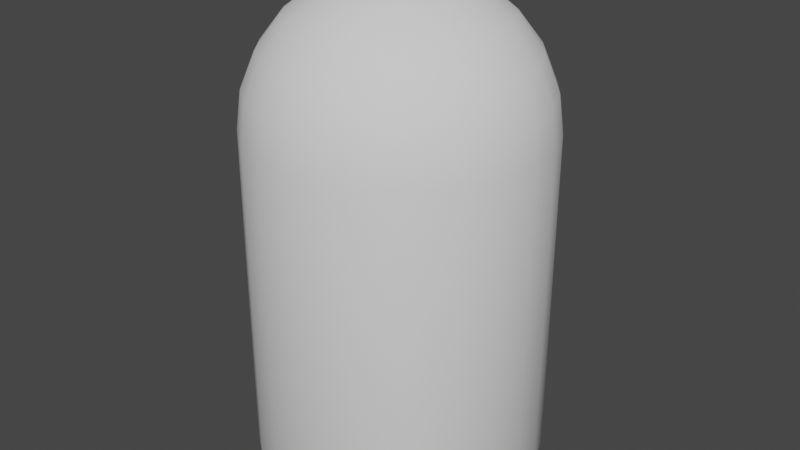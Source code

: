 # Source: S300_V2.blend  (saved by Blender 3.6.11; exported with 4.5.12 LTS)
import bpy
from mathutils import Matrix  # noqa: F401  (used for matrix-valued properties, if any)

bpy.ops.wm.read_factory_settings(use_empty=True)
scene = bpy.context.scene
scene.name = 'Scene'

# ---- collections
col_collection = bpy.data.collections.new('Collection'); scene.collection.children.link(col_collection)

# ---- world
world_world = bpy.data.worlds.new('World'); scene.world = world_world
world_world.use_nodes = True; world_world.node_tree.nodes.clear()
_N = world_world.node_tree.nodes; _L = world_world.node_tree.links
n0 = _N.new('ShaderNodeOutputWorld'); n0.name = 'World Output'; n0.location = (300, 300)
n1 = _N.new('ShaderNodeBackground'); n1.name = 'Background'; n1.location = (10, 300)
n1.inputs[0].default_value = (0.05088, 0.05088, 0.05088, 1.0)
_L.new(n1.outputs[0], n0.inputs[0])
n0.is_active_output = True
world_world.color = (0.05088, 0.05088, 0.05088)
world_world.use_sun_shadow = False
world_world.sun_shadow_jitter_overblur = 0.0

# ---- meshes
me_sphere = bpy.data.meshes.new('Sphere')
me_sphere.from_pydata([(0.07765, 0.0, 1.01), (0.15, 0.0, 0.9798), (0.2121, 0.0, 0.9321), (0.2598, 0.0, 0.87), (0.2898, 0.0, 0.7976), (0.3, 0.0, 0.72), (0.075, -0.0201, 1.01), (0.1449, -0.03882, 0.9798), (0.2049, -0.0549, 0.9321), (0.251, -0.06724, 0.87), (0.2799, -0.075, 0.7976), (0.2898, -0.07765, 0.72), (0.06724, -0.03882, 1.01), (0.1299, -0.075, 0.9798), (0.1837, -0.1061, 0.9321), (0.225, -0.1299, 0.87), (0.251, -0.1449, 0.7976), (0.2598, -0.15, 0.72), (0.0549, -0.0549, 1.01), (0.1061, -0.1061, 0.9798), (0.15, -0.15, 0.9321), (0.1837, -0.1837, 0.87), (0.2049, -0.2049, 0.7976), (0.2121, -0.2121, 0.72), (0.2121, -0.2121, 3.969e-08), (0.03882, -0.06724, 1.01), (0.075, -0.1299, 0.9798), (0.1061, -0.1837, 0.9321), (0.1299, -0.225, 0.87), (0.1449, -0.251, 0.7976), (0.15, -0.2598, 0.72), (0.0201, -0.075, 1.01), (0.03882, -0.1449, 0.9798), (0.0549, -0.2049, 0.9321), (0.06724, -0.251, 0.87), (0.075, -0.2799, 0.7976), (0.07765, -0.2898, 0.72), (0.0, -0.07765, 1.01), (0.0, -0.15, 0.9798), (0.0, -0.2121, 0.9321), (0.0, -0.2598, 0.87), (0.0, -0.2898, 0.7976), (0.0, -0.3, 0.72), (0.0, 0.0, 1.02), (0.2598, -0.15, 3.969e-08), (0.2898, -0.07765, 3.969e-08), (0.3, 0.0, 3.969e-08), (0.0, -0.3, 3.969e-08), (0.07765, -0.2898, 3.969e-08), (0.15, -0.2598, 3.969e-08), (0.0, -0.2298, 3.845e-08), (0.0, -0.1369, 3.969e-08), (0.0, 0.0, 3.969e-08), (0.09195, -0.2136, 3.969e-08), (0.1139, -0.1139, 3.969e-08), (0.1372, 0.0, 3.969e-08), (0.1743, -0.1743, 3.969e-08), (0.2121, -0.07796, 3.969e-08), (0.224, 0.0, 3.969e-08), (-0.07765, 0.0, 1.01), (-0.15, 0.0, 0.9798), (-0.2121, 0.0, 0.9321), (-0.2598, 0.0, 0.87), (-0.2898, 0.0, 0.7976), (-0.3, 0.0, 0.72), (-0.075, -0.0201, 1.01), (-0.1449, -0.03882, 0.9798), (-0.2049, -0.0549, 0.9321), (-0.251, -0.06724, 0.87), (-0.2799, -0.075, 0.7976), (-0.2898, -0.07765, 0.72), (-0.06724, -0.03882, 1.01), (-0.1299, -0.075, 0.9798), (-0.1837, -0.1061, 0.9321), (-0.225, -0.1299, 0.87), (-0.251, -0.1449, 0.7976), (-0.2598, -0.15, 0.72), (-0.0549, -0.0549, 1.01), (-0.1061, -0.1061, 0.9798), (-0.15, -0.15, 0.9321), (-0.1837, -0.1837, 0.87), (-0.2049, -0.2049, 0.7976), (-0.2121, -0.2121, 0.72), (-0.2121, -0.2121, 3.969e-08), (-0.03882, -0.06724, 1.01), (-0.075, -0.1299, 0.9798), (-0.1061, -0.1837, 0.9321), (-0.1299, -0.225, 0.87), (-0.1449, -0.251, 0.7976), (-0.15, -0.2598, 0.72), (-0.0201, -0.075, 1.01), (-0.03882, -0.1449, 0.9798), (-0.0549, -0.2049, 0.9321), (-0.06724, -0.251, 0.87), (-0.075, -0.2799, 0.7976), (-0.07765, -0.2898, 0.72), (-0.2598, -0.15, 3.969e-08), (-0.2898, -0.07765, 3.969e-08), (-0.3, 0.0, 3.969e-08), (-0.07765, -0.2898, 3.969e-08), (-0.15, -0.2598, 3.969e-08), (-0.09195, -0.2136, 3.969e-08), (-0.1139, -0.1139, 3.969e-08), (-0.1372, 0.0, 3.969e-08), (-0.1743, -0.1743, 3.969e-08), (-0.2121, -0.07796, 3.969e-08), (-0.224, 0.0, 3.969e-08), (0.075, 0.0201, 1.01), (0.1449, 0.03882, 0.9798), (0.2049, 0.0549, 0.9321), (0.251, 0.06724, 0.87), (0.2799, 0.075, 0.7976), (0.2898, 0.07765, 0.72), (0.06724, 0.03882, 1.01), (0.1299, 0.075, 0.9798), (0.1837, 0.1061, 0.9321), (0.225, 0.1299, 0.87), (0.251, 0.1449, 0.7976), (0.2598, 0.15, 0.72), (0.0549, 0.0549, 1.01), (0.1061, 0.1061, 0.9798), (0.15, 0.15, 0.9321), (0.1837, 0.1837, 0.87), (0.2049, 0.2049, 0.7976), (0.2121, 0.2121, 0.72), (0.2121, 0.2121, 3.969e-08), (0.03882, 0.06724, 1.01), (0.075, 0.1299, 0.9798), (0.1061, 0.1837, 0.9321), (0.1299, 0.225, 0.87), (0.1449, 0.251, 0.7976), (0.15, 0.2598, 0.72), (0.0201, 0.075, 1.01), (0.03882, 0.1449, 0.9798), (0.0549, 0.2049, 0.9321), (0.06724, 0.251, 0.87), (0.075, 0.2799, 0.7976), (0.07765, 0.2898, 0.72), (0.0, 0.07765, 1.01), (0.0, 0.15, 0.9798), (0.0, 0.2121, 0.9321), (0.0, 0.2598, 0.87), (0.0, 0.2898, 0.7976), (0.0, 0.3, 0.72), (0.2598, 0.15, 3.969e-08), (0.2898, 0.07765, 3.969e-08), (0.0, 0.3, 3.969e-08), (0.07765, 0.2898, 3.969e-08), (0.15, 0.2598, 3.969e-08), (0.0, 0.2298, 3.845e-08), (0.0, 0.1369, 3.969e-08), (0.09195, 0.2136, 3.969e-08), (0.1139, 0.1139, 3.969e-08), (0.1743, 0.1743, 3.969e-08), (0.2121, 0.07796, 3.969e-08), (-0.075, 0.0201, 1.01), (-0.1449, 0.03882, 0.9798), (-0.2049, 0.0549, 0.9321), (-0.251, 0.06724, 0.87), (-0.2799, 0.075, 0.7976), (-0.2898, 0.07765, 0.72), (-0.06724, 0.03882, 1.01), (-0.1299, 0.075, 0.9798), (-0.1837, 0.1061, 0.9321), (-0.225, 0.1299, 0.87), (-0.251, 0.1449, 0.7976), (-0.2598, 0.15, 0.72), (-0.0549, 0.0549, 1.01), (-0.1061, 0.1061, 0.9798), (-0.15, 0.15, 0.9321), (-0.1837, 0.1837, 0.87), (-0.2049, 0.2049, 0.7976), (-0.2121, 0.2121, 0.72), (-0.2121, 0.2121, 3.969e-08), (-0.03882, 0.06724, 1.01), (-0.075, 0.1299, 0.9798), (-0.1061, 0.1837, 0.9321), (-0.1299, 0.225, 0.87), (-0.1449, 0.251, 0.7976), (-0.15, 0.2598, 0.72), (-0.0201, 0.075, 1.01), (-0.03882, 0.1449, 0.9798), (-0.0549, 0.2049, 0.9321), (-0.06724, 0.251, 0.87), (-0.075, 0.2799, 0.7976), (-0.07765, 0.2898, 0.72), (-0.2598, 0.15, 3.969e-08), (-0.2898, 0.07765, 3.969e-08), (-0.07765, 0.2898, 3.969e-08), (-0.15, 0.2598, 3.969e-08), (-0.09195, 0.2136, 3.969e-08), (-0.1139, 0.1139, 3.969e-08), (-0.1743, 0.1743, 3.969e-08), (-0.2121, 0.07796, 3.969e-08)], [], [(0, 43, 6), (4, 3, 9, 10), (1, 0, 6, 7), (5, 4, 10, 11), (2, 1, 7, 8), (3, 2, 8, 9), (9, 8, 14, 15), (6, 43, 12), (10, 9, 15, 16), (7, 6, 12, 13), (11, 10, 16, 17), (8, 7, 13, 14), (13, 12, 18, 19), (17, 16, 22, 23), (14, 13, 19, 20), (15, 14, 20, 21), (12, 43, 18), (16, 15, 21, 22), (18, 43, 25), (22, 21, 28, 29), (19, 18, 25, 26), (23, 22, 29, 30), (20, 19, 26, 27), (21, 20, 27, 28), (27, 26, 32, 33), (28, 27, 33, 34), (25, 43, 31), (29, 28, 34, 35), (26, 25, 31, 32), (30, 29, 35, 36), (32, 31, 37, 38), (36, 35, 41, 42), (33, 32, 38, 39), (34, 33, 39, 40), (31, 43, 37), (35, 34, 40, 41), (47, 50, 53, 48), (50, 51, 54, 53), (51, 52, 55, 54), (48, 53, 56, 49), (53, 54, 57, 56), (54, 55, 58, 57), (49, 56, 44, 24), (56, 57, 45, 44), (57, 58, 46, 45), (42, 47, 48, 36), (36, 48, 49, 30), (30, 49, 24, 23), (23, 24, 44, 17), (17, 44, 45, 11), (11, 45, 46, 5), (59, 65, 43), (63, 69, 68, 62), (60, 66, 65, 59), (64, 70, 69, 63), (61, 67, 66, 60), (62, 68, 67, 61), (68, 74, 73, 67), (65, 71, 43), (69, 75, 74, 68), (66, 72, 71, 65), (70, 76, 75, 69), (67, 73, 72, 66), (72, 78, 77, 71), (76, 82, 81, 75), (73, 79, 78, 72), (74, 80, 79, 73), (71, 77, 43), (75, 81, 80, 74), (77, 84, 43), (81, 88, 87, 80), (78, 85, 84, 77), (82, 89, 88, 81), (79, 86, 85, 78), (80, 87, 86, 79), (86, 92, 91, 85), (87, 93, 92, 86), (84, 90, 43), (88, 94, 93, 87), (85, 91, 90, 84), (89, 95, 94, 88), (91, 38, 37, 90), (95, 42, 41, 94), (92, 39, 38, 91), (93, 40, 39, 92), (90, 37, 43), (94, 41, 40, 93), (47, 99, 101, 50), (50, 101, 102, 51), (51, 102, 103, 52), (99, 100, 104, 101), (101, 104, 105, 102), (102, 105, 106, 103), (100, 83, 96, 104), (104, 96, 97, 105), (105, 97, 98, 106), (42, 95, 99, 47), (95, 89, 100, 99), (89, 82, 83, 100), (82, 76, 96, 83), (76, 70, 97, 96), (70, 64, 98, 97), (0, 107, 43), (4, 111, 110, 3), (1, 108, 107, 0), (5, 112, 111, 4), (2, 109, 108, 1), (3, 110, 109, 2), (110, 116, 115, 109), (107, 113, 43), (111, 117, 116, 110), (108, 114, 113, 107), (112, 118, 117, 111), (109, 115, 114, 108), (114, 120, 119, 113), (118, 124, 123, 117), (115, 121, 120, 114), (116, 122, 121, 115), (113, 119, 43), (117, 123, 122, 116), (119, 126, 43), (123, 130, 129, 122), (120, 127, 126, 119), (124, 131, 130, 123), (121, 128, 127, 120), (122, 129, 128, 121), (128, 134, 133, 127), (129, 135, 134, 128), (126, 132, 43), (130, 136, 135, 129), (127, 133, 132, 126), (131, 137, 136, 130), (133, 139, 138, 132), (137, 143, 142, 136), (134, 140, 139, 133), (135, 141, 140, 134), (132, 138, 43), (136, 142, 141, 135), (146, 147, 151, 149), (149, 151, 152, 150), (150, 152, 55, 52), (147, 148, 153, 151), (151, 153, 154, 152), (152, 154, 58, 55), (148, 125, 144, 153), (153, 144, 145, 154), (154, 145, 46, 58), (143, 137, 147, 146), (137, 131, 148, 147), (131, 124, 125, 148), (124, 118, 144, 125), (118, 112, 145, 144), (112, 5, 46, 145), (59, 43, 155), (63, 62, 158, 159), (60, 59, 155, 156), (64, 63, 159, 160), (61, 60, 156, 157), (62, 61, 157, 158), (158, 157, 163, 164), (155, 43, 161), (159, 158, 164, 165), (156, 155, 161, 162), (160, 159, 165, 166), (157, 156, 162, 163), (162, 161, 167, 168), (166, 165, 171, 172), (163, 162, 168, 169), (164, 163, 169, 170), (161, 43, 167), (165, 164, 170, 171), (167, 43, 174), (171, 170, 177, 178), (168, 167, 174, 175), (172, 171, 178, 179), (169, 168, 175, 176), (170, 169, 176, 177), (176, 175, 181, 182), (177, 176, 182, 183), (174, 43, 180), (178, 177, 183, 184), (175, 174, 180, 181), (179, 178, 184, 185), (181, 180, 138, 139), (185, 184, 142, 143), (182, 181, 139, 140), (183, 182, 140, 141), (180, 43, 138), (184, 183, 141, 142), (146, 149, 190, 188), (149, 150, 191, 190), (150, 52, 103, 191), (188, 190, 192, 189), (190, 191, 193, 192), (191, 103, 106, 193), (189, 192, 186, 173), (192, 193, 187, 186), (193, 106, 98, 187), (143, 146, 188, 185), (185, 188, 189, 179), (179, 189, 173, 172), (172, 173, 186, 166), (166, 186, 187, 160), (160, 187, 98, 64)])
me_sphere.polygons.foreach_set('use_smooth', [True] * 204)
_uv = me_sphere.uv_layers.new(name='UVMap')
_uv.uv.foreach_set('vector', [0.5, 0.9167, 0.4792, 1.0, 0.4583, 0.9167, 0.5, 0.5833, 0.5, 0.6667, 0.4583, 0.6667, 0.4583, 0.5833, 0.5, 0.8333, 0.5, 0.9167, 0.4583, 0.9167, 0.4583, 0.8333, 0.5, 0.5, 0.5, 0.5833, 0.4583, 0.5833, 0.4583, 0.5, 0.5, 0.75, 0.5, 0.8333, 0.4583, 0.8333, 0.4583, 0.75, 0.5, 0.6667, 0.5, 0.75, 0.4583, 0.75, 0.4583, 0.6667, 0.4583, 0.6667, 0.4583, 0.75, 0.4167, 0.75, 0.4167, 0.6667, 0.4583, 0.9167, 0.4375, 1.0, 0.4167, 0.9167, 0.4583, 0.5833, 0.4583, 0.6667, 0.4167, 0.6667, 0.4167, 0.5833, 0.4583, 0.8333, 0.4583, 0.9167, 0.4167, 0.9167, 0.4167, 0.8333, 0.4583, 0.5, 0.4583, 0.5833, 0.4167, 0.5833, 0.4167, 0.5, 0.4583, 0.75, 0.4583, 0.8333, 0.4167, 0.8333, 0.4167, 0.75, 0.4167, 0.8333, 0.4167, 0.9167, 0.375, 0.9167, 0.375, 0.8333, 0.4167, 0.5, 0.4167, 0.5833, 0.375, 0.5833, 0.375, 0.5, 0.4167, 0.75, 0.4167, 0.8333, 0.375, 0.8333, 0.375, 0.75, 0.4167, 0.6667, 0.4167, 0.75, 0.375, 0.75, 0.375, 0.6667, 0.4167, 0.9167, 0.3958, 1.0, 0.375, 0.9167, 0.4167, 0.5833, 0.4167, 0.6667, 0.375, 0.6667, 0.375, 0.5833, 0.375, 0.9167, 0.3542, 1.0, 0.3333, 0.9167, 0.375, 0.5833, 0.375, 0.6667, 0.3333, 0.6667, 0.3333, 0.5833, 0.375, 0.8333, 0.375, 0.9167, 0.3333, 0.9167, 0.3333, 0.8333, 0.375, 0.5, 0.375, 0.5833, 0.3333, 0.5833, 0.3333, 0.5, 0.375, 0.75, 0.375, 0.8333, 0.3333, 0.8333, 0.3333, 0.75, 0.375, 0.6667, 0.375, 0.75, 0.3333, 0.75, 0.3333, 0.6667, 0.3333, 0.75, 0.3333, 0.8333, 0.2917, 0.8333, 0.2917, 0.75, 0.3333, 0.6667, 0.3333, 0.75, 0.2917, 0.75, 0.2917, 0.6667, 0.3333, 0.9167, 0.3125, 1.0, 0.2917, 0.9167, 0.3333, 0.5833, 0.3333, 0.6667, 0.2917, 0.6667, 0.2917, 0.5833, 0.3333, 0.8333, 0.3333, 0.9167, 0.2917, 0.9167, 0.2917, 0.8333, 0.3333, 0.5, 0.3333, 0.5833, 0.2917, 0.5833, 0.2917, 0.5, 0.2917, 0.8333, 0.2917, 0.9167, 0.25, 0.9167, 0.25, 0.8333, 0.2917, 0.5, 0.2917, 0.5833, 0.25, 0.5833, 0.25, 0.5, 0.2917, 0.75, 0.2917, 0.8333, 0.25, 0.8333, 0.25, 0.75, 0.2917, 0.6667, 0.2917, 0.75, 0.25, 0.75, 0.25, 0.6667, 0.2917, 0.9167, 0.2708, 1.0, 0.25, 0.9167, 0.2917, 0.5833, 0.2917, 0.6667, 0.25, 0.6667, 0.25, 0.5833, 0.5, 0.0, 0.5, 0.0787, 0.6667, 0.09149, 0.6667, 0.0, 0.5, 0.0787, 0.5, 0.2493, 0.6667, 0.3333, 0.6667, 0.09149, 0.5, 0.2493, 0.5, 0.5, 0.7575, 0.5, 0.6667, 0.3333, 0.6667, 0.0, 0.6667, 0.09149, 0.8333, 0.1667, 0.8333, 0.0, 0.6667, 0.09149, 0.6667, 0.3333, 0.9085, 0.3333, 0.8333, 0.1667, 0.6667, 0.3333, 0.7575, 0.5, 0.9046, 0.5, 0.9085, 0.3333, 0.8333, 0.0, 0.8333, 0.1667, 1.0, 0.1667, 1.0, 0.0, 0.8333, 0.1667, 0.9085, 0.3333, 1.0, 0.3333, 1.0, 0.1667, 0.9085, 0.3333, 0.9046, 0.5, 1.0, 0.5, 1.0, 0.3333, 0.0, 0.0, 0.0, 0.0, 0.0, 0.0, 0.0, 0.0, 0.0, 0.0, 0.0, 0.0, 0.0, 0.0, 0.0, 0.0, 0.0, 0.0, 0.0, 0.0, 0.0, 0.0, 0.0, 0.0, 0.0, 0.0, 0.0, 0.0, 0.0, 0.0, 0.0, 0.0, 0.0, 0.0, 0.0, 0.0, 0.0, 0.0, 0.0, 0.0, 0.0, 0.0, 0.0, 0.0, 0.0, 0.0, 0.0, 0.0, 0.5, 0.9167, 0.4583, 0.9167, 0.4792, 1.0, 0.5, 0.5833, 0.4583, 0.5833, 0.4583, 0.6667, 0.5, 0.6667, 0.5, 0.8333, 0.4583, 0.8333, 0.4583, 0.9167, 0.5, 0.9167, 0.5, 0.5, 0.4583, 0.5, 0.4583, 0.5833, 0.5, 0.5833, 0.5, 0.75, 0.4583, 0.75, 0.4583, 0.8333, 0.5, 0.8333, 0.5, 0.6667, 0.4583, 0.6667, 0.4583, 0.75, 0.5, 0.75, 0.4583, 0.6667, 0.4167, 0.6667, 0.4167, 0.75, 0.4583, 0.75, 0.4583, 0.9167, 0.4167, 0.9167, 0.4375, 1.0, 0.4583, 0.5833, 0.4167, 0.5833, 0.4167, 0.6667, 0.4583, 0.6667, 0.4583, 0.8333, 0.4167, 0.8333, 0.4167, 0.9167, 0.4583, 0.9167, 0.4583, 0.5, 0.4167, 0.5, 0.4167, 0.5833, 0.4583, 0.5833, 0.4583, 0.75, 0.4167, 0.75, 0.4167, 0.8333, 0.4583, 0.8333, 0.4167, 0.8333, 0.375, 0.8333, 0.375, 0.9167, 0.4167, 0.9167, 0.4167, 0.5, 0.375, 0.5, 0.375, 0.5833, 0.4167, 0.5833, 0.4167, 0.75, 0.375, 0.75, 0.375, 0.8333, 0.4167, 0.8333, 0.4167, 0.6667, 0.375, 0.6667, 0.375, 0.75, 0.4167, 0.75, 0.4167, 0.9167, 0.375, 0.9167, 0.3958, 1.0, 0.4167, 0.5833, 0.375, 0.5833, 0.375, 0.6667, 0.4167, 0.6667, 0.375, 0.9167, 0.3333, 0.9167, 0.3542, 1.0, 0.375, 0.5833, 0.3333, 0.5833, 0.3333, 0.6667, 0.375, 0.6667, 0.375, 0.8333, 0.3333, 0.8333, 0.3333, 0.9167, 0.375, 0.9167, 0.375, 0.5, 0.3333, 0.5, 0.3333, 0.5833, 0.375, 0.5833, 0.375, 0.75, 0.3333, 0.75, 0.3333, 0.8333, 0.375, 0.8333, 0.375, 0.6667, 0.3333, 0.6667, 0.3333, 0.75, 0.375, 0.75, 0.3333, 0.75, 0.2917, 0.75, 0.2917, 0.8333, 0.3333, 0.8333, 0.3333, 0.6667, 0.2917, 0.6667, 0.2917, 0.75, 0.3333, 0.75, 0.3333, 0.9167, 0.2917, 0.9167, 0.3125, 1.0, 0.3333, 0.5833, 0.2917, 0.5833, 0.2917, 0.6667, 0.3333, 0.6667, 0.3333, 0.8333, 0.2917, 0.8333, 0.2917, 0.9167, 0.3333, 0.9167, 0.3333, 0.5, 0.2917, 0.5, 0.2917, 0.5833, 0.3333, 0.5833, 0.2917, 0.8333, 0.25, 0.8333, 0.25, 0.9167, 0.2917, 0.9167, 0.2917, 0.5, 0.25, 0.5, 0.25, 0.5833, 0.2917, 0.5833, 0.2917, 0.75, 0.25, 0.75, 0.25, 0.8333, 0.2917, 0.8333, 0.2917, 0.6667, 0.25, 0.6667, 0.25, 0.75, 0.2917, 0.75, 0.2917, 0.9167, 0.25, 0.9167, 0.2708, 1.0, 0.2917, 0.5833, 0.25, 0.5833, 0.25, 0.6667, 0.2917, 0.6667, 0.5, 0.0, 0.6667, 0.0, 0.6667, 0.09149, 0.5, 0.0787, 0.5, 0.0787, 0.6667, 0.09149, 0.6667, 0.3333, 0.5, 0.2493, 0.5, 0.2493, 0.6667, 0.3333, 0.7575, 0.5, 0.5, 0.5, 0.6667, 0.0, 0.8333, 0.0, 0.8333, 0.1667, 0.6667, 0.09149, 0.6667, 0.09149, 0.8333, 0.1667, 0.9085, 0.3333, 0.6667, 0.3333, 0.6667, 0.3333, 0.9085, 0.3333, 0.9046, 0.5, 0.7575, 0.5, 0.8333, 0.0, 1.0, 0.0, 1.0, 0.1667, 0.8333, 0.1667, 0.8333, 0.1667, 1.0, 0.1667, 1.0, 0.3333, 0.9085, 0.3333, 0.9085, 0.3333, 1.0, 0.3333, 1.0, 0.5, 0.9046, 0.5, 0.0, 0.0, 0.0, 0.0, 0.0, 0.0, 0.0, 0.0, 0.0, 0.0, 0.0, 0.0, 0.0, 0.0, 0.0, 0.0, 0.0, 0.0, 0.0, 0.0, 0.0, 0.0, 0.0, 0.0, 0.0, 0.0, 0.0, 0.0, 0.0, 0.0, 0.0, 0.0, 0.0, 0.0, 0.0, 0.0, 0.0, 0.0, 0.0, 0.0, 0.0, 0.0, 0.0, 0.0, 0.0, 0.0, 0.0, 0.0, 0.5, 0.9167, 0.4583, 0.9167, 0.4792, 1.0, 0.5, 0.5833, 0.4583, 0.5833, 0.4583, 0.6667, 0.5, 0.6667, 0.5, 0.8333, 0.4583, 0.8333, 0.4583, 0.9167, 0.5, 0.9167, 0.5, 0.5, 0.4583, 0.5, 0.4583, 0.5833, 0.5, 0.5833, 0.5, 0.75, 0.4583, 0.75, 0.4583, 0.8333, 0.5, 0.8333, 0.5, 0.6667, 0.4583, 0.6667, 0.4583, 0.75, 0.5, 0.75, 0.4583, 0.6667, 0.4167, 0.6667, 0.4167, 0.75, 0.4583, 0.75, 0.4583, 0.9167, 0.4167, 0.9167, 0.4375, 1.0, 0.4583, 0.5833, 0.4167, 0.5833, 0.4167, 0.6667, 0.4583, 0.6667, 0.4583, 0.8333, 0.4167, 0.8333, 0.4167, 0.9167, 0.4583, 0.9167, 0.4583, 0.5, 0.4167, 0.5, 0.4167, 0.5833, 0.4583, 0.5833, 0.4583, 0.75, 0.4167, 0.75, 0.4167, 0.8333, 0.4583, 0.8333, 0.4167, 0.8333, 0.375, 0.8333, 0.375, 0.9167, 0.4167, 0.9167, 0.4167, 0.5, 0.375, 0.5, 0.375, 0.5833, 0.4167, 0.5833, 0.4167, 0.75, 0.375, 0.75, 0.375, 0.8333, 0.4167, 0.8333, 0.4167, 0.6667, 0.375, 0.6667, 0.375, 0.75, 0.4167, 0.75, 0.4167, 0.9167, 0.375, 0.9167, 0.3958, 1.0, 0.4167, 0.5833, 0.375, 0.5833, 0.375, 0.6667, 0.4167, 0.6667, 0.375, 0.9167, 0.3333, 0.9167, 0.3542, 1.0, 0.375, 0.5833, 0.3333, 0.5833, 0.3333, 0.6667, 0.375, 0.6667, 0.375, 0.8333, 0.3333, 0.8333, 0.3333, 0.9167, 0.375, 0.9167, 0.375, 0.5, 0.3333, 0.5, 0.3333, 0.5833, 0.375, 0.5833, 0.375, 0.75, 0.3333, 0.75, 0.3333, 0.8333, 0.375, 0.8333, 0.375, 0.6667, 0.3333, 0.6667, 0.3333, 0.75, 0.375, 0.75, 0.3333, 0.75, 0.2917, 0.75, 0.2917, 0.8333, 0.3333, 0.8333, 0.3333, 0.6667, 0.2917, 0.6667, 0.2917, 0.75, 0.3333, 0.75, 0.3333, 0.9167, 0.2917, 0.9167, 0.3125, 1.0, 0.3333, 0.5833, 0.2917, 0.5833, 0.2917, 0.6667, 0.3333, 0.6667, 0.3333, 0.8333, 0.2917, 0.8333, 0.2917, 0.9167, 0.3333, 0.9167, 0.3333, 0.5, 0.2917, 0.5, 0.2917, 0.5833, 0.3333, 0.5833, 0.2917, 0.8333, 0.25, 0.8333, 0.25, 0.9167, 0.2917, 0.9167, 0.2917, 0.5, 0.25, 0.5, 0.25, 0.5833, 0.2917, 0.5833, 0.2917, 0.75, 0.25, 0.75, 0.25, 0.8333, 0.2917, 0.8333, 0.2917, 0.6667, 0.25, 0.6667, 0.25, 0.75, 0.2917, 0.75, 0.2917, 0.9167, 0.25, 0.9167, 0.2708, 1.0, 0.2917, 0.5833, 0.25, 0.5833, 0.25, 0.6667, 0.2917, 0.6667, 0.5, 0.0, 0.6667, 0.0, 0.6667, 0.09149, 0.5, 0.0787, 0.5, 0.0787, 0.6667, 0.09149, 0.6667, 0.3333, 0.5, 0.2493, 0.5, 0.2493, 0.6667, 0.3333, 0.7575, 0.5, 0.5, 0.5, 0.6667, 0.0, 0.8333, 0.0, 0.8333, 0.1667, 0.6667, 0.09149, 0.6667, 0.09149, 0.8333, 0.1667, 0.9085, 0.3333, 0.6667, 0.3333, 0.6667, 0.3333, 0.9085, 0.3333, 0.9046, 0.5, 0.7575, 0.5, 0.8333, 0.0, 1.0, 0.0, 1.0, 0.1667, 0.8333, 0.1667, 0.8333, 0.1667, 1.0, 0.1667, 1.0, 0.3333, 0.9085, 0.3333, 0.9085, 0.3333, 1.0, 0.3333, 1.0, 0.5, 0.9046, 0.5, 0.0, 0.0, 0.0, 0.0, 0.0, 0.0, 0.0, 0.0, 0.0, 0.0, 0.0, 0.0, 0.0, 0.0, 0.0, 0.0, 0.0, 0.0, 0.0, 0.0, 0.0, 0.0, 0.0, 0.0, 0.0, 0.0, 0.0, 0.0, 0.0, 0.0, 0.0, 0.0, 0.0, 0.0, 0.0, 0.0, 0.0, 0.0, 0.0, 0.0, 0.0, 0.0, 0.0, 0.0, 0.0, 0.0, 0.0, 0.0, 0.5, 0.9167, 0.4792, 1.0, 0.4583, 0.9167, 0.5, 0.5833, 0.5, 0.6667, 0.4583, 0.6667, 0.4583, 0.5833, 0.5, 0.8333, 0.5, 0.9167, 0.4583, 0.9167, 0.4583, 0.8333, 0.5, 0.5, 0.5, 0.5833, 0.4583, 0.5833, 0.4583, 0.5, 0.5, 0.75, 0.5, 0.8333, 0.4583, 0.8333, 0.4583, 0.75, 0.5, 0.6667, 0.5, 0.75, 0.4583, 0.75, 0.4583, 0.6667, 0.4583, 0.6667, 0.4583, 0.75, 0.4167, 0.75, 0.4167, 0.6667, 0.4583, 0.9167, 0.4375, 1.0, 0.4167, 0.9167, 0.4583, 0.5833, 0.4583, 0.6667, 0.4167, 0.6667, 0.4167, 0.5833, 0.4583, 0.8333, 0.4583, 0.9167, 0.4167, 0.9167, 0.4167, 0.8333, 0.4583, 0.5, 0.4583, 0.5833, 0.4167, 0.5833, 0.4167, 0.5, 0.4583, 0.75, 0.4583, 0.8333, 0.4167, 0.8333, 0.4167, 0.75, 0.4167, 0.8333, 0.4167, 0.9167, 0.375, 0.9167, 0.375, 0.8333, 0.4167, 0.5, 0.4167, 0.5833, 0.375, 0.5833, 0.375, 0.5, 0.4167, 0.75, 0.4167, 0.8333, 0.375, 0.8333, 0.375, 0.75, 0.4167, 0.6667, 0.4167, 0.75, 0.375, 0.75, 0.375, 0.6667, 0.4167, 0.9167, 0.3958, 1.0, 0.375, 0.9167, 0.4167, 0.5833, 0.4167, 0.6667, 0.375, 0.6667, 0.375, 0.5833, 0.375, 0.9167, 0.3542, 1.0, 0.3333, 0.9167, 0.375, 0.5833, 0.375, 0.6667, 0.3333, 0.6667, 0.3333, 0.5833, 0.375, 0.8333, 0.375, 0.9167, 0.3333, 0.9167, 0.3333, 0.8333, 0.375, 0.5, 0.375, 0.5833, 0.3333, 0.5833, 0.3333, 0.5, 0.375, 0.75, 0.375, 0.8333, 0.3333, 0.8333, 0.3333, 0.75, 0.375, 0.6667, 0.375, 0.75, 0.3333, 0.75, 0.3333, 0.6667, 0.3333, 0.75, 0.3333, 0.8333, 0.2917, 0.8333, 0.2917, 0.75, 0.3333, 0.6667, 0.3333, 0.75, 0.2917, 0.75, 0.2917, 0.6667, 0.3333, 0.9167, 0.3125, 1.0, 0.2917, 0.9167, 0.3333, 0.5833, 0.3333, 0.6667, 0.2917, 0.6667, 0.2917, 0.5833, 0.3333, 0.8333, 0.3333, 0.9167, 0.2917, 0.9167, 0.2917, 0.8333, 0.3333, 0.5, 0.3333, 0.5833, 0.2917, 0.5833, 0.2917, 0.5, 0.2917, 0.8333, 0.2917, 0.9167, 0.25, 0.9167, 0.25, 0.8333, 0.2917, 0.5, 0.2917, 0.5833, 0.25, 0.5833, 0.25, 0.5, 0.2917, 0.75, 0.2917, 0.8333, 0.25, 0.8333, 0.25, 0.75, 0.2917, 0.6667, 0.2917, 0.75, 0.25, 0.75, 0.25, 0.6667, 0.2917, 0.9167, 0.2708, 1.0, 0.25, 0.9167, 0.2917, 0.5833, 0.2917, 0.6667, 0.25, 0.6667, 0.25, 0.5833, 0.5, 0.0, 0.5, 0.0787, 0.6667, 0.09149, 0.6667, 0.0, 0.5, 0.0787, 0.5, 0.2493, 0.6667, 0.3333, 0.6667, 0.09149, 0.5, 0.2493, 0.5, 0.5, 0.7575, 0.5, 0.6667, 0.3333, 0.6667, 0.0, 0.6667, 0.09149, 0.8333, 0.1667, 0.8333, 0.0, 0.6667, 0.09149, 0.6667, 0.3333, 0.9085, 0.3333, 0.8333, 0.1667, 0.6667, 0.3333, 0.7575, 0.5, 0.9046, 0.5, 0.9085, 0.3333, 0.8333, 0.0, 0.8333, 0.1667, 1.0, 0.1667, 1.0, 0.0, 0.8333, 0.1667, 0.9085, 0.3333, 1.0, 0.3333, 1.0, 0.1667, 0.9085, 0.3333, 0.9046, 0.5, 1.0, 0.5, 1.0, 0.3333, 0.0, 0.0, 0.0, 0.0, 0.0, 0.0, 0.0, 0.0, 0.0, 0.0, 0.0, 0.0, 0.0, 0.0, 0.0, 0.0, 0.0, 0.0, 0.0, 0.0, 0.0, 0.0, 0.0, 0.0, 0.0, 0.0, 0.0, 0.0, 0.0, 0.0, 0.0, 0.0, 0.0, 0.0, 0.0, 0.0, 0.0, 0.0, 0.0, 0.0, 0.0, 0.0, 0.0, 0.0, 0.0, 0.0, 0.0, 0.0])
me_sphere.update()

# ---- objects
ob_sphere = bpy.data.objects.new('Sphere', me_sphere)

# ---- transforms, parenting, visibility, modifiers, constraints
ob_sphere.location = (0.0, 0.0, 0.0)
_m = ob_sphere.modifiers.new('Bevel', 'BEVEL')
_m.width = 0.028
_m.width_pct = 0.028
_m.segments = 2

# ---- collection membership
col_collection.objects.link(ob_sphere)

# ---- scene / render settings (as saved in the file)
scene.frame_start = 1; scene.frame_end = 250; scene.frame_set(1)
scene.render.engine = 'BLENDER_EEVEE_NEXT'
scene.cycles.sampling_pattern = 'TABULATED_SOBOL'
scene.view_settings.view_transform = 'Filmic'
bpy.context.view_layer.update()

# ---- added for rendering (the .blend has no active camera and no usable light): camera, sun
cam_auto = bpy.data.cameras.new('AutoCamera')
cam_auto.lens = 50.0
cam_auto.sensor_width = 36.0
cam_auto.clip_end = 1000.0
ob_auto_camera = bpy.data.objects.new('AutoCamera', cam_auto)
scene.collection.objects.link(ob_auto_camera)
ob_auto_camera.location = (1.22759, -1.47311, 1.49207)
ob_auto_camera.rotation_euler = (1.09748, -7.21219e-08, 0.694738)
scene.camera = ob_auto_camera
light_auto_sun = bpy.data.lights.new('AutoSun', 'SUN')
light_auto_sun.energy = 3.0
light_auto_sun.angle = 0.0523599
ob_auto_sun = bpy.data.objects.new('AutoSun', light_auto_sun)
scene.collection.objects.link(ob_auto_sun)
ob_auto_sun.rotation_euler = (0.872665, 0.174533, 0.523599)
bpy.context.view_layer.update()
